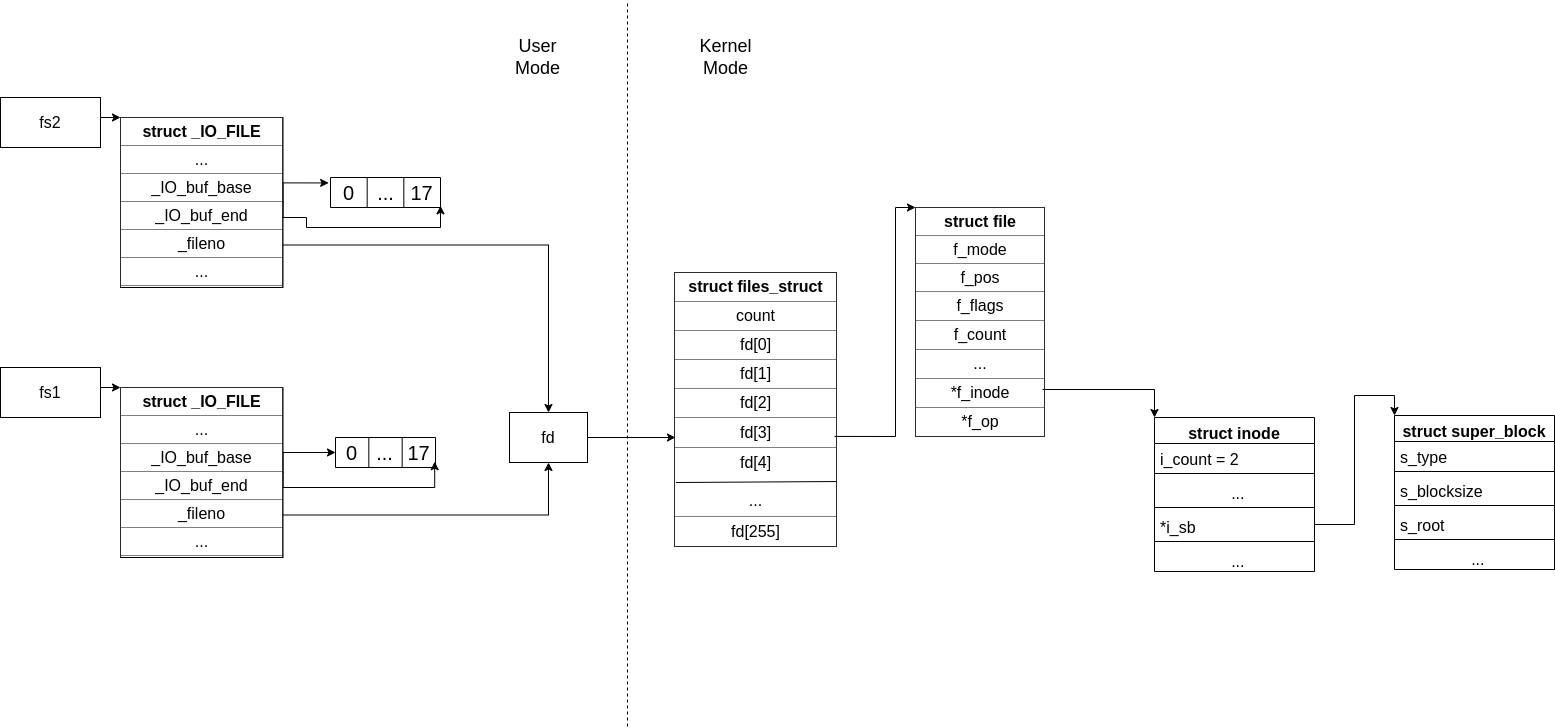

The diagram above was exported from draw.io. Its source (the exported page's mxGraphModel, read from the mxfile embedded in the PNG):
<mxGraphModel dx="1422" dy="-466" grid="0" gridSize="10" guides="1" tooltips="1" connect="1" arrows="1" fold="1" page="0" pageScale="1" pageWidth="850" pageHeight="1100" math="0" shadow="0">
  <root>
    <mxCell id="0" />
    <mxCell id="1" parent="0" />
    <mxCell id="IGV6GITC1BkFRd7kM9qq-47" value="&lt;table style=&quot;width: 100% ; height: 100% ; border-collapse: collapse ; font-size: 16px&quot; width=&quot;100%&quot; cellpadding=&quot;4&quot; border=&quot;1&quot;&gt;&lt;tbody&gt;&lt;tr&gt;&lt;th align=&quot;center&quot;&gt;&lt;font style=&quot;font-size: 16px&quot;&gt;&lt;b&gt;struct files_struct&lt;br&gt;&lt;/b&gt;&lt;/font&gt;&lt;/th&gt;&lt;/tr&gt;&lt;tr align=&quot;center&quot;&gt;&lt;td&gt;&lt;font style=&quot;font-size: 16px&quot;&gt;count&lt;/font&gt;&lt;/td&gt;&lt;/tr&gt;&lt;tr align=&quot;center&quot;&gt;&lt;td&gt;&lt;font style=&quot;font-size: 16px&quot;&gt;fd[0]&lt;/font&gt;&lt;/td&gt;&lt;/tr&gt;&lt;tr align=&quot;center&quot;&gt;&lt;td&gt;&lt;font style=&quot;font-size: 16px&quot;&gt;fd[1]&lt;br&gt;&lt;/font&gt;&lt;/td&gt;&lt;/tr&gt;&lt;tr align=&quot;center&quot;&gt;&lt;td&gt;&lt;font style=&quot;font-size: 16px&quot;&gt;fd[2]&lt;br&gt;&lt;/font&gt;&lt;/td&gt;&lt;/tr&gt;&lt;tr&gt;&lt;td style=&quot;text-align: center&quot;&gt;fd[3]&lt;/td&gt;&lt;/tr&gt;&lt;tr align=&quot;center&quot;&gt;&lt;td&gt;&lt;font style=&quot;font-size: 16px&quot;&gt;fd[4]&lt;br&gt;&lt;br&gt;...&lt;/font&gt;&lt;/td&gt;&lt;/tr&gt;&lt;tr align=&quot;center&quot;&gt;&lt;td&gt;&lt;font style=&quot;font-size: 16px&quot;&gt;fd[255]&lt;br&gt;&lt;/font&gt;&lt;/td&gt;&lt;/tr&gt;&lt;/tbody&gt;&lt;/table&gt;" style="text;html=1;strokeColor=none;fillColor=none;overflow=fill;" parent="1" vertex="1">
      <mxGeometry x="722" y="1502" width="162.5" height="275" as="geometry" />
    </mxCell>
    <mxCell id="Da9jErBtkmAPSLwTdWaW-23" style="edgeStyle=orthogonalEdgeStyle;rounded=0;orthogonalLoop=1;jettySize=auto;html=1;entryX=0;entryY=0;entryDx=0;entryDy=0;fontSize=20;" parent="1" target="IGV6GITC1BkFRd7kM9qq-60" edge="1">
      <mxGeometry relative="1" as="geometry">
        <mxPoint x="1090" y="1619" as="sourcePoint" />
      </mxGeometry>
    </mxCell>
    <mxCell id="IGV6GITC1BkFRd7kM9qq-56" value="&lt;table style=&quot;width: 100% ; height: 100% ; border-collapse: collapse ; font-size: 16px&quot; width=&quot;100%&quot; cellpadding=&quot;4&quot; border=&quot;1&quot;&gt;&lt;tbody&gt;&lt;tr&gt;&lt;th align=&quot;center&quot;&gt;&lt;font style=&quot;font-size: 16px&quot;&gt;&lt;b&gt;struct file&lt;br&gt;&lt;/b&gt;&lt;/font&gt;&lt;/th&gt;&lt;/tr&gt;&lt;tr align=&quot;center&quot;&gt;&lt;td&gt;f_mode&lt;br&gt;&lt;/td&gt;&lt;/tr&gt;&lt;tr align=&quot;center&quot;&gt;&lt;td&gt;&lt;font style=&quot;font-size: 16px&quot;&gt;f_pos&lt;br&gt;&lt;/font&gt;&lt;/td&gt;&lt;/tr&gt;&lt;tr align=&quot;center&quot;&gt;&lt;td&gt;&lt;font style=&quot;font-size: 16px&quot;&gt;f_flags&lt;br&gt;&lt;/font&gt;&lt;/td&gt;&lt;/tr&gt;&lt;tr align=&quot;center&quot;&gt;&lt;td&gt;&lt;font style=&quot;font-size: 16px&quot;&gt;f_count&lt;br&gt;&lt;/font&gt;&lt;/td&gt;&lt;/tr&gt;&lt;tr align=&quot;center&quot;&gt;&lt;td&gt;&lt;font style=&quot;font-size: 16px&quot;&gt;...&lt;br&gt;&lt;/font&gt;&lt;/td&gt;&lt;/tr&gt;&lt;tr align=&quot;center&quot;&gt;&lt;td&gt;&lt;font style=&quot;font-size: 16px&quot;&gt;*f_inode&lt;br&gt;&lt;/font&gt;&lt;/td&gt;&lt;/tr&gt;&lt;tr align=&quot;center&quot;&gt;&lt;td&gt;*f_op&lt;br&gt;&lt;/td&gt;&lt;/tr&gt;&lt;/tbody&gt;&lt;/table&gt;" style="text;html=1;strokeColor=none;fillColor=none;overflow=fill;" parent="1" vertex="1">
      <mxGeometry x="963" y="1437" width="130" height="230" as="geometry" />
    </mxCell>
    <mxCell id="IGV6GITC1BkFRd7kM9qq-58" value="" style="endArrow=classic;html=1;fontSize=16;entryX=0;entryY=0;entryDx=0;entryDy=0;exitX=0.994;exitY=0.433;exitDx=0;exitDy=0;exitPerimeter=0;rounded=0;" parent="1" target="IGV6GITC1BkFRd7kM9qq-56" edge="1">
      <mxGeometry width="50" height="50" relative="1" as="geometry">
        <mxPoint x="882.04" y="1665.92" as="sourcePoint" />
        <mxPoint x="933" y="1677" as="targetPoint" />
        <Array as="points">
          <mxPoint x="943" y="1666" />
          <mxPoint x="943" y="1437" />
        </Array>
      </mxGeometry>
    </mxCell>
    <mxCell id="k2bgLdUGASc6UwC-Caff-4" style="edgeStyle=orthogonalEdgeStyle;rounded=0;orthogonalLoop=1;jettySize=auto;html=1;exitX=1;exitY=0.5;exitDx=0;exitDy=0;entryX=0;entryY=0;entryDx=0;entryDy=0;" parent="1" source="4EE2T88Vbik8Q-8ipsxU-4" target="LIVRkcbakn7ZSOC9ViET-1" edge="1">
      <mxGeometry relative="1" as="geometry">
        <Array as="points">
          <mxPoint x="138" y="1372" />
          <mxPoint x="138" y="1347" />
        </Array>
      </mxGeometry>
    </mxCell>
    <mxCell id="4EE2T88Vbik8Q-8ipsxU-4" value="&lt;font style=&quot;font-size: 16px&quot;&gt;fs2&lt;/font&gt;" style="rounded=0;whiteSpace=wrap;html=1;" parent="1" vertex="1">
      <mxGeometry x="48" y="1327" width="100" height="50" as="geometry" />
    </mxCell>
    <mxCell id="k2bgLdUGASc6UwC-Caff-5" style="edgeStyle=orthogonalEdgeStyle;rounded=0;orthogonalLoop=1;jettySize=auto;html=1;exitX=1;exitY=0.5;exitDx=0;exitDy=0;entryX=0;entryY=0;entryDx=0;entryDy=0;" parent="1" source="4EE2T88Vbik8Q-8ipsxU-6" target="k2bgLdUGASc6UwC-Caff-3" edge="1">
      <mxGeometry relative="1" as="geometry">
        <Array as="points">
          <mxPoint x="143" y="1642" />
          <mxPoint x="143" y="1617" />
        </Array>
      </mxGeometry>
    </mxCell>
    <mxCell id="4EE2T88Vbik8Q-8ipsxU-6" value="&lt;font style=&quot;font-size: 16px&quot;&gt;fs1&lt;/font&gt;" style="rounded=0;whiteSpace=wrap;html=1;" parent="1" vertex="1">
      <mxGeometry x="48" y="1597" width="100" height="50" as="geometry" />
    </mxCell>
    <mxCell id="f0vQ-rq0YLENBrKNpcTx-3" value="" style="endArrow=none;html=1;exitX=0.009;exitY=0.9;exitDx=0;exitDy=0;exitPerimeter=0;entryX=1.009;entryY=0.896;entryDx=0;entryDy=0;entryPerimeter=0;" parent="1" edge="1">
      <mxGeometry width="50" height="50" relative="1" as="geometry">
        <mxPoint x="723.44" y="1712" as="sourcePoint" />
        <mxPoint x="883.44" y="1711.04" as="targetPoint" />
      </mxGeometry>
    </mxCell>
    <mxCell id="Da9jErBtkmAPSLwTdWaW-15" style="edgeStyle=orthogonalEdgeStyle;rounded=0;orthogonalLoop=1;jettySize=auto;html=1;exitX=1;exitY=0.5;exitDx=0;exitDy=0;entryX=-0.017;entryY=0.181;entryDx=0;entryDy=0;entryPerimeter=0;fontSize=20;" parent="1" source="LIVRkcbakn7ZSOC9ViET-1" target="Da9jErBtkmAPSLwTdWaW-2" edge="1">
      <mxGeometry relative="1" as="geometry">
        <Array as="points">
          <mxPoint x="331" y="1412" />
        </Array>
      </mxGeometry>
    </mxCell>
    <mxCell id="Da9jErBtkmAPSLwTdWaW-17" style="edgeStyle=orthogonalEdgeStyle;rounded=0;orthogonalLoop=1;jettySize=auto;html=1;exitX=1;exitY=0.5;exitDx=0;exitDy=0;entryX=1;entryY=0.944;entryDx=0;entryDy=0;entryPerimeter=0;fontSize=20;" parent="1" source="LIVRkcbakn7ZSOC9ViET-1" target="Da9jErBtkmAPSLwTdWaW-2" edge="1">
      <mxGeometry relative="1" as="geometry">
        <Array as="points">
          <mxPoint x="331" y="1447" />
          <mxPoint x="354" y="1447" />
          <mxPoint x="354" y="1457" />
          <mxPoint x="488" y="1457" />
        </Array>
      </mxGeometry>
    </mxCell>
    <mxCell id="Da9jErBtkmAPSLwTdWaW-21" style="edgeStyle=orthogonalEdgeStyle;rounded=0;orthogonalLoop=1;jettySize=auto;html=1;exitX=1;exitY=0.75;exitDx=0;exitDy=0;fontSize=20;entryX=0.5;entryY=0;entryDx=0;entryDy=0;" parent="1" source="LIVRkcbakn7ZSOC9ViET-1" target="EsqCgtsiWdkrGeuyO9ym-1" edge="1">
      <mxGeometry relative="1" as="geometry">
        <Array as="points">
          <mxPoint x="596" y="1475" />
        </Array>
      </mxGeometry>
    </mxCell>
    <mxCell id="LIVRkcbakn7ZSOC9ViET-1" value="&lt;table style=&quot;width: 100% ; height: 100% ; border-collapse: collapse ; font-size: 16px&quot; width=&quot;100%&quot; cellpadding=&quot;4&quot; border=&quot;1&quot;&gt;&lt;tbody&gt;&lt;tr&gt;&lt;th align=&quot;center&quot;&gt;struct _IO_FILE&lt;/th&gt;&lt;/tr&gt;&lt;tr align=&quot;center&quot;&gt;&lt;td&gt;...&lt;/td&gt;&lt;/tr&gt;&lt;tr align=&quot;center&quot;&gt;&lt;td&gt;_IO_buf_base&lt;/td&gt;&lt;/tr&gt;&lt;tr align=&quot;center&quot;&gt;&lt;td&gt;&lt;font style=&quot;font-size: 16px&quot;&gt;_IO_buf_end&lt;/font&gt;&lt;/td&gt;&lt;/tr&gt;&lt;tr align=&quot;center&quot;&gt;&lt;td&gt;&lt;font style=&quot;font-size: 16px&quot;&gt;_fileno&lt;/font&gt;&lt;/td&gt;&lt;/tr&gt;&lt;tr&gt;&lt;td style=&quot;text-align: center&quot;&gt;...&lt;/td&gt;&lt;/tr&gt;&lt;tr align=&quot;center&quot;&gt;&lt;td&gt;&lt;br&gt;&lt;/td&gt;&lt;/tr&gt;&lt;tr align=&quot;center&quot;&gt;&lt;td&gt;&lt;font style=&quot;font-size: 16px&quot;&gt;&lt;br&gt;&lt;/font&gt;&lt;/td&gt;&lt;/tr&gt;&lt;/tbody&gt;&lt;/table&gt;" style="text;html=1;strokeColor=#000000;fillColor=none;overflow=fill;" parent="1" vertex="1">
      <mxGeometry x="168" y="1347" width="162.5" height="170" as="geometry" />
    </mxCell>
    <mxCell id="Da9jErBtkmAPSLwTdWaW-16" style="edgeStyle=orthogonalEdgeStyle;rounded=0;orthogonalLoop=1;jettySize=auto;html=1;exitX=1;exitY=0.5;exitDx=0;exitDy=0;entryX=0;entryY=0.5;entryDx=0;entryDy=0;fontSize=20;" parent="1" source="k2bgLdUGASc6UwC-Caff-3" target="Da9jErBtkmAPSLwTdWaW-11" edge="1">
      <mxGeometry relative="1" as="geometry">
        <Array as="points">
          <mxPoint x="331" y="1682" />
        </Array>
      </mxGeometry>
    </mxCell>
    <mxCell id="Da9jErBtkmAPSLwTdWaW-18" style="edgeStyle=orthogonalEdgeStyle;rounded=0;orthogonalLoop=1;jettySize=auto;html=1;exitX=1;exitY=0.5;exitDx=0;exitDy=0;fontSize=20;entryX=0.992;entryY=0.806;entryDx=0;entryDy=0;entryPerimeter=0;" parent="1" source="k2bgLdUGASc6UwC-Caff-3" target="Da9jErBtkmAPSLwTdWaW-11" edge="1">
      <mxGeometry relative="1" as="geometry">
        <mxPoint x="483" y="1697" as="targetPoint" />
        <Array as="points">
          <mxPoint x="331" y="1717" />
          <mxPoint x="482" y="1717" />
        </Array>
      </mxGeometry>
    </mxCell>
    <mxCell id="Da9jErBtkmAPSLwTdWaW-22" style="edgeStyle=orthogonalEdgeStyle;rounded=0;orthogonalLoop=1;jettySize=auto;html=1;exitX=1;exitY=0.75;exitDx=0;exitDy=0;entryX=0.5;entryY=1;entryDx=0;entryDy=0;fontSize=20;" parent="1" source="k2bgLdUGASc6UwC-Caff-3" target="EsqCgtsiWdkrGeuyO9ym-1" edge="1">
      <mxGeometry relative="1" as="geometry">
        <Array as="points">
          <mxPoint x="596" y="1745" />
        </Array>
      </mxGeometry>
    </mxCell>
    <mxCell id="k2bgLdUGASc6UwC-Caff-3" value="&lt;table style=&quot;width: 100% ; height: 100% ; border-collapse: collapse ; font-size: 16px&quot; width=&quot;100%&quot; cellpadding=&quot;4&quot; border=&quot;1&quot;&gt;&lt;tbody&gt;&lt;tr&gt;&lt;th align=&quot;center&quot;&gt;struct _IO_FILE&lt;/th&gt;&lt;/tr&gt;&lt;tr align=&quot;center&quot;&gt;&lt;td&gt;...&lt;/td&gt;&lt;/tr&gt;&lt;tr align=&quot;center&quot;&gt;&lt;td&gt;_IO_buf_base&lt;/td&gt;&lt;/tr&gt;&lt;tr align=&quot;center&quot;&gt;&lt;td&gt;&lt;font style=&quot;font-size: 16px&quot;&gt;_IO_buf_end&lt;/font&gt;&lt;/td&gt;&lt;/tr&gt;&lt;tr align=&quot;center&quot;&gt;&lt;td&gt;&lt;font style=&quot;font-size: 16px&quot;&gt;_fileno&lt;/font&gt;&lt;/td&gt;&lt;/tr&gt;&lt;tr&gt;&lt;td style=&quot;text-align: center&quot;&gt;...&lt;/td&gt;&lt;/tr&gt;&lt;tr align=&quot;center&quot;&gt;&lt;td&gt;&lt;br&gt;&lt;/td&gt;&lt;/tr&gt;&lt;tr align=&quot;center&quot;&gt;&lt;td&gt;&lt;font style=&quot;font-size: 16px&quot;&gt;&lt;br&gt;&lt;/font&gt;&lt;/td&gt;&lt;/tr&gt;&lt;/tbody&gt;&lt;/table&gt;" style="text;html=1;strokeColor=#000000;fillColor=none;overflow=fill;" parent="1" vertex="1">
      <mxGeometry x="168" y="1617" width="162.5" height="170" as="geometry" />
    </mxCell>
    <mxCell id="Da9jErBtkmAPSLwTdWaW-2" value="" style="shape=partialRectangle;html=1;whiteSpace=wrap;collapsible=0;dropTarget=0;pointerEvents=0;top=1;left=1;bottom=1;right=1;points=[[0,0.5],[1,0.5]];portConstraint=eastwest;fontSize=20;strokeWidth=1;shadow=0;fillColor=none;noLabel=0;portConstraintRotation=0;snapToPoint=0;fixDash=0;autosize=0;container=0;backgroundOutline=0;resizeWidth=0;treeMoving=0;" parent="1" vertex="1">
      <mxGeometry x="378" y="1407" width="110" height="30" as="geometry" />
    </mxCell>
    <mxCell id="Da9jErBtkmAPSLwTdWaW-3" value="0" style="shape=partialRectangle;html=1;whiteSpace=wrap;connectable=0;overflow=hidden;fillColor=none;top=0;left=0;bottom=0;right=1;fontSize=20;" parent="Da9jErBtkmAPSLwTdWaW-2" vertex="1">
      <mxGeometry width="36.666666666666664" height="30" as="geometry" />
    </mxCell>
    <mxCell id="Da9jErBtkmAPSLwTdWaW-4" value="..." style="shape=partialRectangle;html=1;whiteSpace=wrap;connectable=0;overflow=hidden;fillColor=none;top=0;left=0;bottom=0;right=0;fontSize=20;" parent="Da9jErBtkmAPSLwTdWaW-2" vertex="1">
      <mxGeometry x="36.666666666666664" width="36.666666666666664" height="30" as="geometry" />
    </mxCell>
    <mxCell id="Da9jErBtkmAPSLwTdWaW-5" value="17" style="shape=partialRectangle;html=1;whiteSpace=wrap;connectable=0;overflow=hidden;fillColor=none;top=0;left=1;bottom=0;right=0;fontSize=20;" parent="Da9jErBtkmAPSLwTdWaW-2" vertex="1">
      <mxGeometry x="73.33333333333333" width="36.666666666666664" height="30" as="geometry" />
    </mxCell>
    <mxCell id="Da9jErBtkmAPSLwTdWaW-11" value="" style="shape=partialRectangle;html=1;whiteSpace=wrap;collapsible=0;dropTarget=0;pointerEvents=0;top=1;left=1;bottom=1;right=1;points=[[0,0.5],[1,0.5]];portConstraint=eastwest;fontSize=20;strokeWidth=1;shadow=0;fillColor=none;noLabel=0;portConstraintRotation=0;snapToPoint=0;fixDash=0;autosize=0;container=0;backgroundOutline=0;resizeWidth=0;treeMoving=0;" parent="1" vertex="1">
      <mxGeometry x="383" y="1667" width="100" height="30" as="geometry" />
    </mxCell>
    <mxCell id="Da9jErBtkmAPSLwTdWaW-12" value="0" style="shape=partialRectangle;html=1;whiteSpace=wrap;connectable=0;overflow=hidden;fillColor=none;top=0;left=0;bottom=0;right=1;fontSize=20;" parent="Da9jErBtkmAPSLwTdWaW-11" vertex="1">
      <mxGeometry width="33.333333333333336" height="30" as="geometry" />
    </mxCell>
    <mxCell id="Da9jErBtkmAPSLwTdWaW-13" value="..." style="shape=partialRectangle;html=1;whiteSpace=wrap;connectable=0;overflow=hidden;fillColor=none;top=0;left=0;bottom=0;right=0;fontSize=20;" parent="Da9jErBtkmAPSLwTdWaW-11" vertex="1">
      <mxGeometry x="33.333333333333336" width="33.333333333333336" height="30" as="geometry" />
    </mxCell>
    <mxCell id="Da9jErBtkmAPSLwTdWaW-14" value="17" style="shape=partialRectangle;html=1;whiteSpace=wrap;connectable=0;overflow=hidden;fillColor=none;top=0;left=1;bottom=0;right=0;fontSize=20;" parent="Da9jErBtkmAPSLwTdWaW-11" vertex="1">
      <mxGeometry x="66.66666666666667" width="33.333333333333336" height="30" as="geometry" />
    </mxCell>
    <mxCell id="IGV6GITC1BkFRd7kM9qq-60" value="struct inode" style="swimlane;fontStyle=1;align=center;verticalAlign=top;childLayout=stackLayout;horizontal=1;startSize=26;horizontalStack=0;resizeParent=1;resizeParentMax=0;resizeLast=0;collapsible=1;marginBottom=0;fillColor=none;fontSize=16;" parent="1" vertex="1">
      <mxGeometry x="1202" y="1647" width="160" height="154" as="geometry" />
    </mxCell>
    <mxCell id="IGV6GITC1BkFRd7kM9qq-61" value="i_count = 2" style="text;strokeColor=none;fillColor=none;align=left;verticalAlign=top;spacingLeft=4;spacingRight=4;overflow=hidden;rotatable=0;points=[[0,0.5],[1,0.5]];portConstraint=eastwest;fontSize=16;" parent="IGV6GITC1BkFRd7kM9qq-60" vertex="1">
      <mxGeometry y="26" width="160" height="26" as="geometry" />
    </mxCell>
    <mxCell id="EsqCgtsiWdkrGeuyO9ym-8" value="" style="line;strokeWidth=1;fillColor=none;align=left;verticalAlign=middle;spacingTop=-1;spacingLeft=3;spacingRight=3;rotatable=0;labelPosition=right;points=[];portConstraint=eastwest;" parent="IGV6GITC1BkFRd7kM9qq-60" vertex="1">
      <mxGeometry y="52" width="160" height="8" as="geometry" />
    </mxCell>
    <mxCell id="EsqCgtsiWdkrGeuyO9ym-6" value="                ..." style="text;strokeColor=none;fillColor=none;align=left;verticalAlign=top;spacingLeft=4;spacingRight=4;overflow=hidden;rotatable=0;points=[[0,0.5],[1,0.5]];portConstraint=eastwest;fontSize=16;" parent="IGV6GITC1BkFRd7kM9qq-60" vertex="1">
      <mxGeometry y="60" width="160" height="26" as="geometry" />
    </mxCell>
    <mxCell id="IGV6GITC1BkFRd7kM9qq-62" value="" style="line;strokeWidth=1;fillColor=none;align=left;verticalAlign=middle;spacingTop=-1;spacingLeft=3;spacingRight=3;rotatable=0;labelPosition=right;points=[];portConstraint=eastwest;" parent="IGV6GITC1BkFRd7kM9qq-60" vertex="1">
      <mxGeometry y="86" width="160" height="8" as="geometry" />
    </mxCell>
    <mxCell id="EsqCgtsiWdkrGeuyO9ym-4" value="*i_sb" style="text;strokeColor=none;fillColor=none;align=left;verticalAlign=top;spacingLeft=4;spacingRight=4;overflow=hidden;rotatable=0;points=[[0,0.5],[1,0.5]];portConstraint=eastwest;fontSize=16;" parent="IGV6GITC1BkFRd7kM9qq-60" vertex="1">
      <mxGeometry y="94" width="160" height="26" as="geometry" />
    </mxCell>
    <mxCell id="EsqCgtsiWdkrGeuyO9ym-5" value="" style="line;strokeWidth=1;fillColor=none;align=left;verticalAlign=middle;spacingTop=-1;spacingLeft=3;spacingRight=3;rotatable=0;labelPosition=right;points=[];portConstraint=eastwest;" parent="IGV6GITC1BkFRd7kM9qq-60" vertex="1">
      <mxGeometry y="120" width="160" height="8" as="geometry" />
    </mxCell>
    <mxCell id="IGV6GITC1BkFRd7kM9qq-63" value="                ..." style="text;strokeColor=none;fillColor=none;align=left;verticalAlign=top;spacingLeft=4;spacingRight=4;overflow=hidden;rotatable=0;points=[[0,0.5],[1,0.5]];portConstraint=eastwest;fontSize=16;" parent="IGV6GITC1BkFRd7kM9qq-60" vertex="1">
      <mxGeometry y="128" width="160" height="26" as="geometry" />
    </mxCell>
    <mxCell id="EsqCgtsiWdkrGeuyO9ym-2" style="edgeStyle=orthogonalEdgeStyle;rounded=0;orthogonalLoop=1;jettySize=auto;html=1;exitX=1;exitY=0.5;exitDx=0;exitDy=0;entryX=0.006;entryY=0.6;entryDx=0;entryDy=0;entryPerimeter=0;fontSize=16;" parent="1" source="EsqCgtsiWdkrGeuyO9ym-1" target="IGV6GITC1BkFRd7kM9qq-47" edge="1">
      <mxGeometry relative="1" as="geometry" />
    </mxCell>
    <mxCell id="EsqCgtsiWdkrGeuyO9ym-1" value="&lt;font style=&quot;font-size: 16px;&quot;&gt;fd&lt;/font&gt;" style="rounded=0;whiteSpace=wrap;html=1;" parent="1" vertex="1">
      <mxGeometry x="557" y="1642" width="78" height="50" as="geometry" />
    </mxCell>
    <mxCell id="EsqCgtsiWdkrGeuyO9ym-9" value="struct super_block" style="swimlane;fontStyle=1;align=center;verticalAlign=top;childLayout=stackLayout;horizontal=1;startSize=26;horizontalStack=0;resizeParent=1;resizeParentMax=0;resizeLast=0;collapsible=1;marginBottom=0;fillColor=none;fontSize=16;" parent="1" vertex="1">
      <mxGeometry x="1442" y="1645" width="160" height="154" as="geometry" />
    </mxCell>
    <mxCell id="EsqCgtsiWdkrGeuyO9ym-10" value="s_type" style="text;strokeColor=none;fillColor=none;align=left;verticalAlign=top;spacingLeft=4;spacingRight=4;overflow=hidden;rotatable=0;points=[[0,0.5],[1,0.5]];portConstraint=eastwest;fontSize=16;" parent="EsqCgtsiWdkrGeuyO9ym-9" vertex="1">
      <mxGeometry y="26" width="160" height="26" as="geometry" />
    </mxCell>
    <mxCell id="EsqCgtsiWdkrGeuyO9ym-11" value="" style="line;strokeWidth=1;fillColor=none;align=left;verticalAlign=middle;spacingTop=-1;spacingLeft=3;spacingRight=3;rotatable=0;labelPosition=right;points=[];portConstraint=eastwest;" parent="EsqCgtsiWdkrGeuyO9ym-9" vertex="1">
      <mxGeometry y="52" width="160" height="8" as="geometry" />
    </mxCell>
    <mxCell id="EsqCgtsiWdkrGeuyO9ym-12" value="s_blocksize" style="text;strokeColor=none;fillColor=none;align=left;verticalAlign=top;spacingLeft=4;spacingRight=4;overflow=hidden;rotatable=0;points=[[0,0.5],[1,0.5]];portConstraint=eastwest;fontSize=16;" parent="EsqCgtsiWdkrGeuyO9ym-9" vertex="1">
      <mxGeometry y="60" width="160" height="26" as="geometry" />
    </mxCell>
    <mxCell id="EsqCgtsiWdkrGeuyO9ym-13" value="" style="line;strokeWidth=1;fillColor=none;align=left;verticalAlign=middle;spacingTop=-1;spacingLeft=3;spacingRight=3;rotatable=0;labelPosition=right;points=[];portConstraint=eastwest;" parent="EsqCgtsiWdkrGeuyO9ym-9" vertex="1">
      <mxGeometry y="86" width="160" height="8" as="geometry" />
    </mxCell>
    <mxCell id="EsqCgtsiWdkrGeuyO9ym-14" value="s_root" style="text;strokeColor=none;fillColor=none;align=left;verticalAlign=top;spacingLeft=4;spacingRight=4;overflow=hidden;rotatable=0;points=[[0,0.5],[1,0.5]];portConstraint=eastwest;fontSize=16;" parent="EsqCgtsiWdkrGeuyO9ym-9" vertex="1">
      <mxGeometry y="94" width="160" height="26" as="geometry" />
    </mxCell>
    <mxCell id="EsqCgtsiWdkrGeuyO9ym-15" value="" style="line;strokeWidth=1;fillColor=none;align=left;verticalAlign=middle;spacingTop=-1;spacingLeft=3;spacingRight=3;rotatable=0;labelPosition=right;points=[];portConstraint=eastwest;" parent="EsqCgtsiWdkrGeuyO9ym-9" vertex="1">
      <mxGeometry y="120" width="160" height="8" as="geometry" />
    </mxCell>
    <mxCell id="EsqCgtsiWdkrGeuyO9ym-16" value="                ..." style="text;strokeColor=none;fillColor=none;align=left;verticalAlign=top;spacingLeft=4;spacingRight=4;overflow=hidden;rotatable=0;points=[[0,0.5],[1,0.5]];portConstraint=eastwest;fontSize=16;" parent="EsqCgtsiWdkrGeuyO9ym-9" vertex="1">
      <mxGeometry y="128" width="160" height="26" as="geometry" />
    </mxCell>
    <mxCell id="EsqCgtsiWdkrGeuyO9ym-17" style="edgeStyle=orthogonalEdgeStyle;rounded=0;orthogonalLoop=1;jettySize=auto;html=1;exitX=1;exitY=0.5;exitDx=0;exitDy=0;entryX=0;entryY=0;entryDx=0;entryDy=0;fontSize=16;" parent="1" source="EsqCgtsiWdkrGeuyO9ym-4" target="EsqCgtsiWdkrGeuyO9ym-9" edge="1">
      <mxGeometry relative="1" as="geometry" />
    </mxCell>
    <mxCell id="90CxgmGiDfc23VAzaV2k-1" value="" style="endArrow=none;html=1;rounded=0;fontSize=16;dashed=1;" parent="1" edge="1">
      <mxGeometry width="50" height="50" relative="1" as="geometry">
        <mxPoint x="675" y="1956" as="sourcePoint" />
        <mxPoint x="675" y="1230" as="targetPoint" />
      </mxGeometry>
    </mxCell>
    <mxCell id="90CxgmGiDfc23VAzaV2k-3" value="&lt;font style=&quot;font-size: 18px;&quot;&gt;User&lt;br&gt;Mode&lt;/font&gt;" style="text;html=1;align=center;verticalAlign=middle;resizable=0;points=[];autosize=1;strokeColor=none;fillColor=none;fontSize=16;" parent="1" vertex="1">
      <mxGeometry x="557" y="1266" width="55" height="42" as="geometry" />
    </mxCell>
    <mxCell id="90CxgmGiDfc23VAzaV2k-4" value="&lt;font style=&quot;font-size: 18px;&quot;&gt;Kernel&lt;br&gt;Mode&lt;/font&gt;" style="text;html=1;align=center;verticalAlign=middle;resizable=0;points=[];autosize=1;strokeColor=none;fillColor=none;fontSize=16;" parent="1" vertex="1">
      <mxGeometry x="742" y="1266" width="62" height="42" as="geometry" />
    </mxCell>
  </root>
</mxGraphModel>